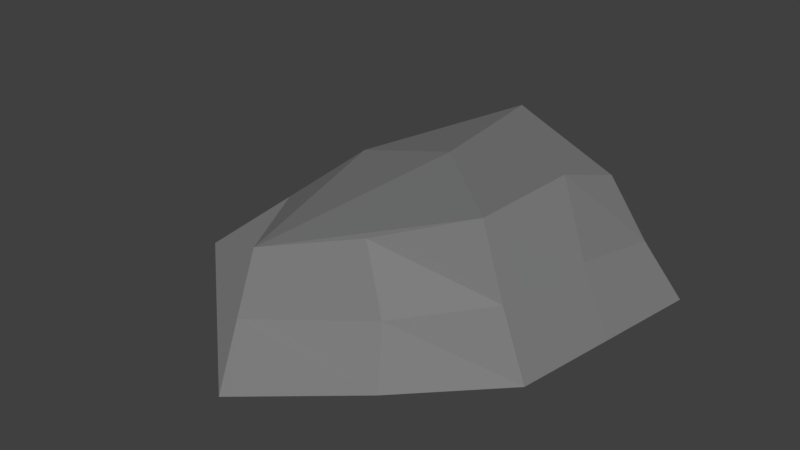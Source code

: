 # Source: stones.blend  (saved by Blender 2.79.0; exported with 4.5.12 LTS)
import bpy
from mathutils import Matrix  # noqa: F401  (used for matrix-valued properties, if any)

bpy.ops.wm.read_factory_settings(use_empty=True)
scene = bpy.context.scene
scene.name = 'Scene'

# ---- collections
col_collection_1 = bpy.data.collections.new('Collection 1'); scene.collection.children.link(col_collection_1)

# ---- materials (node trees are filled in below, after node groups)
mat_stone = bpy.data.materials.new('stone')
mat_stone.alpha_threshold = 0.0
mat_stone.use_transparent_shadow = False
mat_stone.diffuse_color = (0.2079, 0.2079, 0.2079, 1.0)
mat_stone.roughness = 0.5
mat_stone.specular_intensity = 0.0
mat_stone.line_color = (0.0, 0.0, 0.0, 1.0)

# ---- material node trees

# ---- world
world_world = bpy.data.worlds.new('World'); scene.world = world_world
world_world.color = (0.05088, 0.05088, 0.05088)
world_world.use_sun_shadow = False
world_world.sun_shadow_jitter_overblur = 0.0
world_world.cycles.sampling_method = 'MANUAL'

# ---- meshes
me_cube_001 = bpy.data.meshes.new('Cube.001')
me_cube_001.from_pydata([(-0.3101, 1.466, 0.9002), (-0.3509, 1.238, -0.009457), (0.9508, 0.706, 0.9183), (1.448, 0.9689, -0.009457), (0.776, -0.5624, 1.023), (1.201, -0.6478, -9.483e-05), (-0.7286, -1.109, 0.5249), (-0.2235, -1.932, -0.02188), (-0.04407, 0.1707, 0.995), (-1.034, 0.3787, 0.669), (-1.779, -0.5733, -0.01908), (0.549, -1.309, 0.0001575), (0.07991, -0.868, 0.7689), (-0.3305, 1.352, 0.4454), (1.195, 0.8241, 0.4383), (0.986, -0.6141, 0.5005), (-0.476, -1.521, 0.2515), (-1.406, -0.0973, 0.3249), (0.43, -1.124, 0.4059), (0.8937, 0.1738, 1.093), (1.325, 0.1605, -0.004776), (1.104, 0.1513, 0.5252), (0.2488, 1.148, -0.009457), (0.8485, 1.059, -0.009457), (0.5305, 0.9592, 0.9123), (0.1102, 1.212, 0.9062), (0.1841, 1.342, 0.3844), (0.6927, 1.166, 0.3821)], [], [(0, 8, 2, 24, 25), (27, 24, 2, 14), (2, 8, 4, 19), (21, 19, 4, 15), (4, 8, 6, 12), (18, 12, 6, 16), (6, 8, 9), (16, 6, 9, 17), (9, 8, 0), (13, 17, 9, 0), (15, 4, 12, 18), (5, 15, 18, 11), (1, 10, 17, 13), (7, 16, 17, 10), (11, 18, 16, 7), (20, 21, 15, 5), (23, 27, 14, 3), (3, 14, 21, 20), (14, 2, 19, 21), (1, 13, 26, 22), (22, 26, 27, 23), (13, 0, 25, 26), (26, 25, 24, 27)])
me_cube_001.materials.append(mat_stone)
me_cube_001.use_remesh_preserve_volume = False
me_cube_001.use_remesh_preserve_attributes = False
me_cube_001.use_mirror_vertex_groups = False
me_cube_001.update()

# ---- objects
ob_stone002 = bpy.data.objects.new('stone002', me_cube_001)

# ---- transforms, parenting, visibility, modifiers, constraints
ob_stone002.location = (0.3075, 0.2182, 0.005315)
ob_stone002.lock_rotations_4d = False
ob_stone002.empty_display_type = 'ARROWS'
ob_stone002.lineart.crease_threshold = 0.0

# ---- collection membership
col_collection_1.objects.link(ob_stone002)

# ---- scene / render settings (as saved in the file)
scene.frame_start = 1; scene.frame_end = 250; scene.frame_set(1)
scene.render.engine = 'BLENDER_EEVEE_NEXT'
scene.render.resolution_percentage = 50
scene.render.dither_intensity = 0.0
scene.cycles.use_denoising = False
scene.cycles.samples = 128
scene.cycles.sampling_pattern = 'TABULATED_SOBOL'
scene.cycles.light_sampling_threshold = 0.0
scene.cycles.use_adaptive_sampling = False
scene.cycles.use_light_tree = False
scene.cycles.blur_glossy = 0.0
scene.cycles.sample_clamp_indirect = 0.0
scene.view_settings.view_transform = 'Standard'
bpy.context.view_layer.update()

# ---- added for rendering (the .blend has no active camera and no usable light): camera, sun
cam_auto = bpy.data.cameras.new('AutoCamera')
cam_auto.lens = 50.0
cam_auto.sensor_width = 36.0
cam_auto.clip_end = 1000.0
ob_auto_camera = bpy.data.objects.new('AutoCamera', cam_auto)
scene.collection.objects.link(ob_auto_camera)
ob_auto_camera.location = (4.5987, -5.3628, 4.10623)
ob_auto_camera.rotation_euler = (1.09748, -7.21219e-08, 0.694738)
scene.camera = ob_auto_camera
light_auto_sun = bpy.data.lights.new('AutoSun', 'SUN')
light_auto_sun.energy = 3.0
light_auto_sun.angle = 0.0523599
ob_auto_sun = bpy.data.objects.new('AutoSun', light_auto_sun)
scene.collection.objects.link(ob_auto_sun)
ob_auto_sun.rotation_euler = (0.872665, 0.174533, 0.523599)
bpy.context.view_layer.update()
